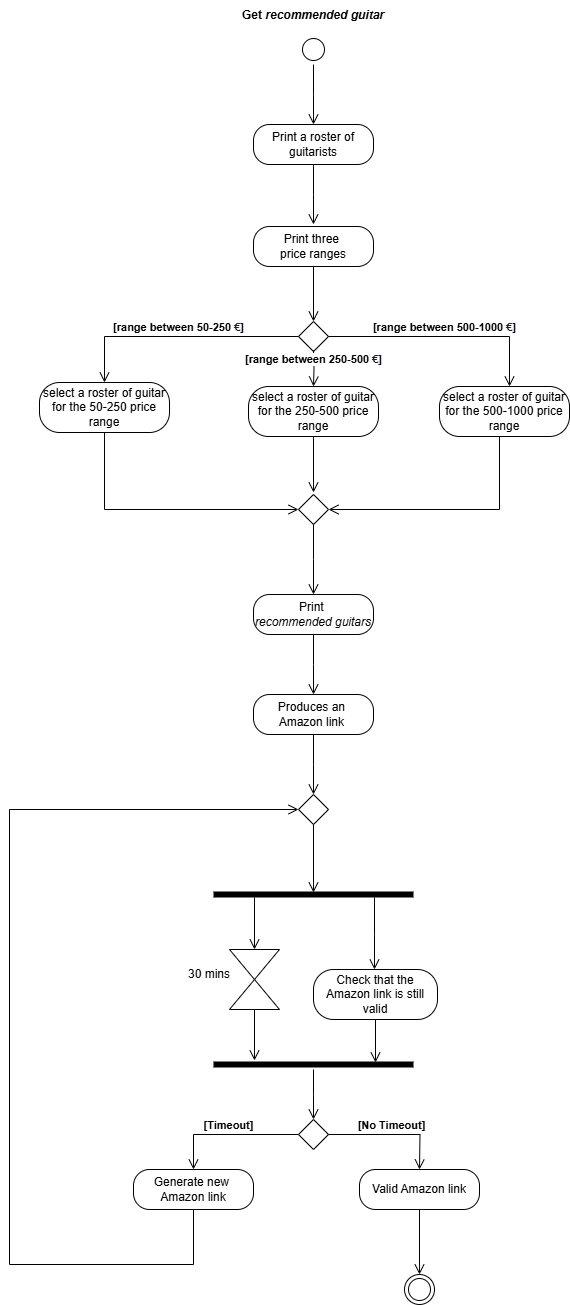

The diagram above was exported from draw.io. Its source (the exported page's mxGraphModel, read from the mxfile embedded in the PNG):
<mxGraphModel dx="880" dy="468" grid="1" gridSize="10" guides="1" tooltips="1" connect="1" arrows="1" fold="1" page="1" pageScale="1" pageWidth="583" pageHeight="827" math="0" shadow="0">
  <root>
    <mxCell id="0" />
    <mxCell id="1" parent="0" />
    <mxCell id="2TC249Ps-FjfghabirkZ-5" value="Print three&amp;nbsp;&lt;div&gt;price ranges&lt;/div&gt;" style="rounded=1;whiteSpace=wrap;html=1;arcSize=40;labelBackgroundColor=none;" parent="1" vertex="1">
      <mxGeometry x="354" y="296" width="120" height="40" as="geometry" />
    </mxCell>
    <mxCell id="2TC249Ps-FjfghabirkZ-6" value="" style="edgeStyle=orthogonalEdgeStyle;html=1;verticalAlign=bottom;endArrow=open;endSize=8;rounded=0;labelBackgroundColor=none;fontColor=default;exitX=0.5;exitY=1;exitDx=0;exitDy=0;" parent="1" source="2TC249Ps-FjfghabirkZ-5" edge="1">
      <mxGeometry relative="1" as="geometry">
        <mxPoint x="414" y="391" as="targetPoint" />
        <mxPoint x="414" y="344" as="sourcePoint" />
      </mxGeometry>
    </mxCell>
    <mxCell id="2TC249Ps-FjfghabirkZ-9" value="" style="rhombus;whiteSpace=wrap;html=1;labelBackgroundColor=none;" parent="1" vertex="1">
      <mxGeometry x="399" y="391" width="30" height="30" as="geometry" />
    </mxCell>
    <mxCell id="2TC249Ps-FjfghabirkZ-10" value="&lt;b&gt;[range between 500-1000&amp;nbsp;&lt;span style=&quot;text-align: left; text-wrap-mode: wrap; color: rgb(31, 31, 31); background-color: rgb(255, 255, 255);&quot;&gt;€&lt;/span&gt;&lt;span style=&quot;text-align: left; background-color: initial;&quot;&gt;&lt;font style=&quot;&quot; face=&quot;Helvetica&quot;&gt;&lt;font style=&quot;&quot; color=&quot;#040c28&quot;&gt;&lt;span style=&quot;text-wrap-mode: wrap;&quot;&gt;]&lt;/span&gt;&lt;/font&gt;&lt;/font&gt;&lt;/span&gt;&lt;/b&gt;" style="edgeStyle=orthogonalEdgeStyle;html=1;verticalAlign=bottom;endArrow=open;endSize=8;rounded=0;exitX=1;exitY=0.5;exitDx=0;exitDy=0;labelBackgroundColor=none;fontColor=default;" parent="1" source="2TC249Ps-FjfghabirkZ-9" edge="1" target="2TC249Ps-FjfghabirkZ-20">
      <mxGeometry relative="1" as="geometry">
        <mxPoint x="600" y="451" as="targetPoint" />
        <mxPoint x="550" y="391" as="sourcePoint" />
        <Array as="points">
          <mxPoint x="610" y="406" />
        </Array>
      </mxGeometry>
    </mxCell>
    <mxCell id="2TC249Ps-FjfghabirkZ-12" value="" style="edgeStyle=orthogonalEdgeStyle;html=1;verticalAlign=bottom;endArrow=open;endSize=8;rounded=0;entryX=1;entryY=0.5;entryDx=0;entryDy=0;labelBackgroundColor=none;fontColor=default;" parent="1" target="2TC249Ps-FjfghabirkZ-24" edge="1">
      <mxGeometry relative="1" as="geometry">
        <mxPoint x="600" y="562" as="targetPoint" />
        <mxPoint x="600" y="492" as="sourcePoint" />
        <Array as="points">
          <mxPoint x="600" y="579" />
        </Array>
      </mxGeometry>
    </mxCell>
    <mxCell id="2TC249Ps-FjfghabirkZ-13" value="&lt;b&gt;[range between 250-500&amp;nbsp;&lt;span style=&quot;text-align: left; text-wrap-mode: wrap; color: rgb(31, 31, 31);&quot;&gt;€&lt;/span&gt;&lt;span style=&quot;text-align: left; background-color: initial;&quot;&gt;&lt;font style=&quot;&quot; face=&quot;Helvetica&quot;&gt;&lt;font style=&quot;&quot; color=&quot;#040c28&quot;&gt;&lt;span style=&quot;text-wrap-mode: wrap;&quot;&gt;]&lt;/span&gt;&lt;/font&gt;&lt;/font&gt;&lt;/span&gt;&lt;/b&gt;" style="edgeStyle=orthogonalEdgeStyle;html=1;verticalAlign=bottom;endArrow=open;endSize=8;rounded=0;exitX=0.5;exitY=1;exitDx=0;exitDy=0;labelBackgroundColor=default;fontColor=default;entryX=0.5;entryY=0;entryDx=0;entryDy=0;" parent="1" edge="1" target="2TC249Ps-FjfghabirkZ-19">
      <mxGeometry relative="1" as="geometry">
        <mxPoint x="414" y="450" as="targetPoint" />
        <mxPoint x="414" y="420" as="sourcePoint" />
        <mxPoint as="offset" />
      </mxGeometry>
    </mxCell>
    <mxCell id="2TC249Ps-FjfghabirkZ-15" value="" style="edgeStyle=orthogonalEdgeStyle;html=1;verticalAlign=bottom;endArrow=open;endSize=8;rounded=0;labelBackgroundColor=none;fontColor=default;" parent="1" edge="1">
      <mxGeometry relative="1" as="geometry">
        <mxPoint x="414" y="562" as="targetPoint" />
        <mxPoint x="414" y="492" as="sourcePoint" />
      </mxGeometry>
    </mxCell>
    <mxCell id="2TC249Ps-FjfghabirkZ-16" value="&lt;div style=&quot;text-align: left;&quot;&gt;&lt;b&gt;&lt;span style=&quot;background-color: initial;&quot;&gt;&lt;font style=&quot;&quot; face=&quot;Helvetica&quot;&gt;[range between 50-250&amp;nbsp;&lt;/font&gt;&lt;/span&gt;&lt;span style=&quot;text-wrap-mode: wrap; color: rgb(31, 31, 31); text-align: left; background-color: rgb(255, 255, 255);&quot;&gt;&lt;font style=&quot;font-size: 11px;&quot;&gt;€&lt;/font&gt;&lt;/span&gt;&lt;span style=&quot;background-color: initial;&quot;&gt;&lt;font style=&quot;&quot; face=&quot;Helvetica&quot;&gt;&lt;font style=&quot;&quot; color=&quot;#040c28&quot;&gt;&lt;span style=&quot;text-wrap-mode: wrap;&quot;&gt;]&lt;/span&gt;&lt;/font&gt;&lt;/font&gt;&lt;/span&gt;&lt;/b&gt;&lt;/div&gt;" style="edgeStyle=orthogonalEdgeStyle;html=1;verticalAlign=bottom;endArrow=open;endSize=8;rounded=0;exitX=0;exitY=0.5;exitDx=0;exitDy=0;labelBackgroundColor=none;fontColor=default;entryX=0.5;entryY=0;entryDx=0;entryDy=0;" parent="1" source="2TC249Ps-FjfghabirkZ-9" edge="1" target="2TC249Ps-FjfghabirkZ-17">
      <mxGeometry relative="1" as="geometry">
        <mxPoint x="210" y="451" as="targetPoint" />
        <mxPoint x="424" y="341" as="sourcePoint" />
        <mxPoint as="offset" />
      </mxGeometry>
    </mxCell>
    <mxCell id="2TC249Ps-FjfghabirkZ-17" value="select a roster of guitar for the 50-250 price range" style="rounded=1;whiteSpace=wrap;html=1;arcSize=40;labelBackgroundColor=none;" parent="1" vertex="1">
      <mxGeometry x="140" y="452" width="130" height="50" as="geometry" />
    </mxCell>
    <mxCell id="2TC249Ps-FjfghabirkZ-18" value="" style="edgeStyle=orthogonalEdgeStyle;html=1;verticalAlign=bottom;endArrow=open;endSize=8;rounded=0;entryX=0;entryY=0.5;entryDx=0;entryDy=0;labelBackgroundColor=none;fontColor=default;" parent="1" target="2TC249Ps-FjfghabirkZ-24" edge="1">
      <mxGeometry relative="1" as="geometry">
        <mxPoint x="205" y="562" as="targetPoint" />
        <mxPoint x="205" y="502" as="sourcePoint" />
        <Array as="points">
          <mxPoint x="205" y="579" />
        </Array>
      </mxGeometry>
    </mxCell>
    <mxCell id="2TC249Ps-FjfghabirkZ-19" value="select a roster of guitar for the 250-500 price range" style="rounded=1;whiteSpace=wrap;html=1;arcSize=40;labelBackgroundColor=none;" parent="1" vertex="1">
      <mxGeometry x="349" y="456" width="130" height="50" as="geometry" />
    </mxCell>
    <mxCell id="2TC249Ps-FjfghabirkZ-20" value="select a roster of guitar for the 500-1000 price range" style="rounded=1;whiteSpace=wrap;html=1;arcSize=40;labelBackgroundColor=none;" parent="1" vertex="1">
      <mxGeometry x="540" y="456" width="130" height="50" as="geometry" />
    </mxCell>
    <mxCell id="2TC249Ps-FjfghabirkZ-21" value="Print a roster of guitarists" style="rounded=1;whiteSpace=wrap;html=1;arcSize=40;labelBackgroundColor=none;" parent="1" vertex="1">
      <mxGeometry x="354" y="194" width="120" height="40" as="geometry" />
    </mxCell>
    <mxCell id="2TC249Ps-FjfghabirkZ-22" value="" style="edgeStyle=orthogonalEdgeStyle;html=1;verticalAlign=bottom;endArrow=open;endSize=8;rounded=0;labelBackgroundColor=none;fontColor=default;" parent="1" source="2TC249Ps-FjfghabirkZ-21" edge="1">
      <mxGeometry relative="1" as="geometry">
        <mxPoint x="414" y="294" as="targetPoint" />
      </mxGeometry>
    </mxCell>
    <mxCell id="2TC249Ps-FjfghabirkZ-24" value="" style="rhombus;whiteSpace=wrap;html=1;labelBackgroundColor=none;" parent="1" vertex="1">
      <mxGeometry x="399" y="564" width="30" height="30" as="geometry" />
    </mxCell>
    <mxCell id="2TC249Ps-FjfghabirkZ-25" value="" style="edgeStyle=orthogonalEdgeStyle;html=1;verticalAlign=bottom;endArrow=open;endSize=8;rounded=0;exitX=0.5;exitY=1;exitDx=0;exitDy=0;labelBackgroundColor=none;fontColor=default;" parent="1" source="2TC249Ps-FjfghabirkZ-24" edge="1">
      <mxGeometry relative="1" as="geometry">
        <mxPoint x="414" y="664" as="targetPoint" />
        <mxPoint x="424" y="502" as="sourcePoint" />
      </mxGeometry>
    </mxCell>
    <mxCell id="2TC249Ps-FjfghabirkZ-26" value="Print&amp;nbsp;&lt;div&gt;&lt;i&gt;recommended guitars&lt;/i&gt;&lt;/div&gt;" style="rounded=1;whiteSpace=wrap;html=1;arcSize=40;labelBackgroundColor=none;" parent="1" vertex="1">
      <mxGeometry x="354" y="664" width="120" height="40" as="geometry" />
    </mxCell>
    <mxCell id="2TC249Ps-FjfghabirkZ-27" value="" style="edgeStyle=orthogonalEdgeStyle;html=1;verticalAlign=bottom;endArrow=open;endSize=8;rounded=0;labelBackgroundColor=none;fontColor=default;" parent="1" source="2TC249Ps-FjfghabirkZ-26" edge="1">
      <mxGeometry relative="1" as="geometry">
        <mxPoint x="414" y="764" as="targetPoint" />
      </mxGeometry>
    </mxCell>
    <mxCell id="2TC249Ps-FjfghabirkZ-28" value="Produces an&amp;nbsp;&lt;div&gt;Amazon link&amp;nbsp;&lt;/div&gt;" style="rounded=1;whiteSpace=wrap;html=1;arcSize=40;labelBackgroundColor=none;" parent="1" vertex="1">
      <mxGeometry x="354" y="764" width="120" height="40" as="geometry" />
    </mxCell>
    <mxCell id="2TC249Ps-FjfghabirkZ-29" value="" style="edgeStyle=orthogonalEdgeStyle;html=1;verticalAlign=bottom;endArrow=open;endSize=8;rounded=0;labelBackgroundColor=none;fontColor=default;" parent="1" source="2TC249Ps-FjfghabirkZ-28" edge="1">
      <mxGeometry relative="1" as="geometry">
        <mxPoint x="414" y="864" as="targetPoint" />
      </mxGeometry>
    </mxCell>
    <mxCell id="2TC249Ps-FjfghabirkZ-30" value="" style="shape=line;html=1;strokeWidth=6;labelBackgroundColor=none;" parent="1" vertex="1">
      <mxGeometry x="314" y="959" width="200" height="10" as="geometry" />
    </mxCell>
    <mxCell id="2TC249Ps-FjfghabirkZ-31" value="" style="edgeStyle=orthogonalEdgeStyle;html=1;verticalAlign=bottom;endArrow=open;endSize=8;rounded=0;exitX=0.805;exitY=0.8;exitDx=0;exitDy=0;exitPerimeter=0;labelBackgroundColor=none;fontColor=default;" parent="1" source="2TC249Ps-FjfghabirkZ-30" edge="1">
      <mxGeometry relative="1" as="geometry">
        <mxPoint x="475" y="1039" as="targetPoint" />
      </mxGeometry>
    </mxCell>
    <mxCell id="2TC249Ps-FjfghabirkZ-32" value="Check that the Amazon link is still valid" style="rounded=1;whiteSpace=wrap;html=1;arcSize=40;labelBackgroundColor=none;" parent="1" vertex="1">
      <mxGeometry x="414" y="1039" width="124" height="50" as="geometry" />
    </mxCell>
    <mxCell id="2TC249Ps-FjfghabirkZ-34" value="" style="edgeStyle=orthogonalEdgeStyle;html=1;verticalAlign=bottom;endArrow=open;endSize=8;rounded=0;exitX=0.5;exitY=1;exitDx=0;exitDy=0;entryX=0.81;entryY=0.3;entryDx=0;entryDy=0;entryPerimeter=0;labelBackgroundColor=none;fontColor=default;" parent="1" source="2TC249Ps-FjfghabirkZ-32" target="2TC249Ps-FjfghabirkZ-44" edge="1">
      <mxGeometry relative="1" as="geometry">
        <mxPoint x="476" y="1149" as="targetPoint" />
        <mxPoint x="424" y="909" as="sourcePoint" />
      </mxGeometry>
    </mxCell>
    <mxCell id="2TC249Ps-FjfghabirkZ-35" value="" style="rhombus;whiteSpace=wrap;html=1;labelBackgroundColor=none;" parent="1" vertex="1">
      <mxGeometry x="399" y="1189" width="30" height="30" as="geometry" />
    </mxCell>
    <mxCell id="2TC249Ps-FjfghabirkZ-38" value="" style="triangle;whiteSpace=wrap;html=1;direction=south;labelBackgroundColor=none;" parent="1" vertex="1">
      <mxGeometry x="330" y="1019" width="50" height="30" as="geometry" />
    </mxCell>
    <mxCell id="2TC249Ps-FjfghabirkZ-40" value="" style="triangle;whiteSpace=wrap;html=1;direction=north;labelBackgroundColor=none;" parent="1" vertex="1">
      <mxGeometry x="330" y="1049" width="50" height="30" as="geometry" />
    </mxCell>
    <mxCell id="2TC249Ps-FjfghabirkZ-41" value="" style="edgeStyle=orthogonalEdgeStyle;html=1;verticalAlign=bottom;endArrow=open;endSize=8;rounded=0;entryX=0;entryY=0.5;entryDx=0;entryDy=0;exitX=0.205;exitY=0.8;exitDx=0;exitDy=0;exitPerimeter=0;labelBackgroundColor=none;fontColor=default;" parent="1" source="2TC249Ps-FjfghabirkZ-30" target="2TC249Ps-FjfghabirkZ-38" edge="1">
      <mxGeometry relative="1" as="geometry">
        <mxPoint x="424" y="969" as="targetPoint" />
        <mxPoint x="424" y="909" as="sourcePoint" />
      </mxGeometry>
    </mxCell>
    <mxCell id="2TC249Ps-FjfghabirkZ-42" value="30 mins" style="text;html=1;align=center;verticalAlign=middle;whiteSpace=wrap;rounded=0;labelBackgroundColor=none;" parent="1" vertex="1">
      <mxGeometry x="280" y="1029" width="60" height="30" as="geometry" />
    </mxCell>
    <mxCell id="2TC249Ps-FjfghabirkZ-43" value="" style="edgeStyle=orthogonalEdgeStyle;html=1;verticalAlign=bottom;endArrow=open;endSize=8;rounded=0;entryX=0.205;entryY=0.1;entryDx=0;entryDy=0;exitX=0;exitY=0.5;exitDx=0;exitDy=0;entryPerimeter=0;labelBackgroundColor=none;fontColor=default;" parent="1" source="2TC249Ps-FjfghabirkZ-40" target="2TC249Ps-FjfghabirkZ-44" edge="1">
      <mxGeometry relative="1" as="geometry">
        <mxPoint x="365" y="1029" as="targetPoint" />
        <mxPoint x="365" y="977" as="sourcePoint" />
      </mxGeometry>
    </mxCell>
    <mxCell id="2TC249Ps-FjfghabirkZ-44" value="" style="shape=line;html=1;strokeWidth=6;labelBackgroundColor=none;" parent="1" vertex="1">
      <mxGeometry x="314" y="1129" width="200" height="10" as="geometry" />
    </mxCell>
    <mxCell id="2TC249Ps-FjfghabirkZ-45" value="" style="edgeStyle=orthogonalEdgeStyle;html=1;verticalAlign=bottom;endArrow=open;endSize=8;rounded=0;labelBackgroundColor=none;fontColor=default;" parent="1" source="2TC249Ps-FjfghabirkZ-44" edge="1">
      <mxGeometry relative="1" as="geometry">
        <mxPoint x="414" y="1189" as="targetPoint" />
        <mxPoint x="440" y="1159" as="sourcePoint" />
      </mxGeometry>
    </mxCell>
    <mxCell id="2TC249Ps-FjfghabirkZ-47" value="&lt;b&gt;[No Timeout]&lt;/b&gt;" style="edgeStyle=orthogonalEdgeStyle;html=1;verticalAlign=bottom;endArrow=open;endSize=8;rounded=0;exitX=1;exitY=0.5;exitDx=0;exitDy=0;labelBackgroundColor=none;fontColor=default;" parent="1" source="2TC249Ps-FjfghabirkZ-35" edge="1">
      <mxGeometry relative="1" as="geometry">
        <mxPoint x="520" y="1239" as="targetPoint" />
        <mxPoint x="440" y="1200" as="sourcePoint" />
      </mxGeometry>
    </mxCell>
    <mxCell id="2TC249Ps-FjfghabirkZ-48" value="Valid Amazon link" style="rounded=1;whiteSpace=wrap;html=1;arcSize=40;labelBackgroundColor=none;" parent="1" vertex="1">
      <mxGeometry x="460" y="1239" width="120" height="40" as="geometry" />
    </mxCell>
    <mxCell id="2TC249Ps-FjfghabirkZ-50" value="&lt;b&gt;[Timeout]&lt;/b&gt;" style="edgeStyle=orthogonalEdgeStyle;html=1;verticalAlign=bottom;endArrow=open;endSize=8;rounded=0;exitX=0;exitY=0.5;exitDx=0;exitDy=0;labelBackgroundColor=none;fontColor=default;" parent="1" source="2TC249Ps-FjfghabirkZ-35" target="2TC249Ps-FjfghabirkZ-51" edge="1">
      <mxGeometry relative="1" as="geometry">
        <mxPoint x="300" y="1239" as="targetPoint" />
        <mxPoint x="424" y="1149" as="sourcePoint" />
      </mxGeometry>
    </mxCell>
    <mxCell id="2TC249Ps-FjfghabirkZ-51" value="Generate new&amp;nbsp;&lt;div&gt;Amazon link&lt;/div&gt;" style="rounded=1;whiteSpace=wrap;html=1;arcSize=40;labelBackgroundColor=none;" parent="1" vertex="1">
      <mxGeometry x="234" y="1239" width="120" height="40" as="geometry" />
    </mxCell>
    <mxCell id="2TC249Ps-FjfghabirkZ-52" value="" style="edgeStyle=orthogonalEdgeStyle;html=1;verticalAlign=bottom;endArrow=open;endSize=8;rounded=0;exitX=0.5;exitY=1;exitDx=0;exitDy=0;entryX=0;entryY=0.5;entryDx=0;entryDy=0;labelBackgroundColor=none;fontColor=default;" parent="1" source="2TC249Ps-FjfghabirkZ-51" target="2TC249Ps-FjfghabirkZ-53" edge="1">
      <mxGeometry relative="1" as="geometry">
        <mxPoint x="110" y="834" as="targetPoint" />
        <mxPoint x="530" y="1194" as="sourcePoint" />
        <Array as="points">
          <mxPoint x="294" y="1334" />
          <mxPoint x="110" y="1334" />
          <mxPoint x="110" y="879" />
        </Array>
      </mxGeometry>
    </mxCell>
    <mxCell id="2TC249Ps-FjfghabirkZ-53" value="" style="rhombus;whiteSpace=wrap;html=1;labelBackgroundColor=none;" parent="1" vertex="1">
      <mxGeometry x="399" y="864" width="30" height="30" as="geometry" />
    </mxCell>
    <mxCell id="2TC249Ps-FjfghabirkZ-54" value="" style="edgeStyle=orthogonalEdgeStyle;html=1;verticalAlign=bottom;endArrow=open;endSize=8;rounded=0;entryX=0.5;entryY=0.3;entryDx=0;entryDy=0;entryPerimeter=0;exitX=0.5;exitY=1;exitDx=0;exitDy=0;labelBackgroundColor=none;fontColor=default;" parent="1" source="2TC249Ps-FjfghabirkZ-53" target="2TC249Ps-FjfghabirkZ-30" edge="1">
      <mxGeometry relative="1" as="geometry">
        <mxPoint x="424" y="874" as="targetPoint" />
        <mxPoint x="414" y="904" as="sourcePoint" />
      </mxGeometry>
    </mxCell>
    <mxCell id="2TC249Ps-FjfghabirkZ-55" value="" style="ellipse;html=1;shape=endState;labelBackgroundColor=none;" parent="1" vertex="1">
      <mxGeometry x="505" y="1344" width="30" height="30" as="geometry" />
    </mxCell>
    <mxCell id="2TC249Ps-FjfghabirkZ-56" value="" style="edgeStyle=orthogonalEdgeStyle;html=1;verticalAlign=bottom;endArrow=open;endSize=8;rounded=0;entryX=0.5;entryY=0;entryDx=0;entryDy=0;exitX=0.5;exitY=1;exitDx=0;exitDy=0;labelBackgroundColor=none;fontColor=default;" parent="1" source="2TC249Ps-FjfghabirkZ-48" target="2TC249Ps-FjfghabirkZ-55" edge="1">
      <mxGeometry relative="1" as="geometry">
        <mxPoint x="424" y="1199" as="targetPoint" />
        <mxPoint x="520" y="1284" as="sourcePoint" />
      </mxGeometry>
    </mxCell>
    <mxCell id="mujaLkodgGkuYjhGI6Zu-1" value="" style="ellipse;html=1;shape=startState;labelBackgroundColor=none;" parent="1" vertex="1">
      <mxGeometry x="399" y="104" width="30" height="30" as="geometry" />
    </mxCell>
    <mxCell id="mujaLkodgGkuYjhGI6Zu-2" value="" style="edgeStyle=orthogonalEdgeStyle;html=1;verticalAlign=bottom;endArrow=open;endSize=8;rounded=0;labelBackgroundColor=none;fontColor=default;" parent="1" source="mujaLkodgGkuYjhGI6Zu-1" edge="1">
      <mxGeometry relative="1" as="geometry">
        <mxPoint x="414" y="194" as="targetPoint" />
      </mxGeometry>
    </mxCell>
    <mxCell id="mujaLkodgGkuYjhGI6Zu-3" value="&lt;b&gt;Get &lt;i&gt;recommended guitar&lt;/i&gt;&lt;/b&gt;" style="text;html=1;align=center;verticalAlign=middle;whiteSpace=wrap;rounded=0;labelBackgroundColor=none;" parent="1" vertex="1">
      <mxGeometry x="324" y="70" width="180" height="30" as="geometry" />
    </mxCell>
  </root>
</mxGraphModel>